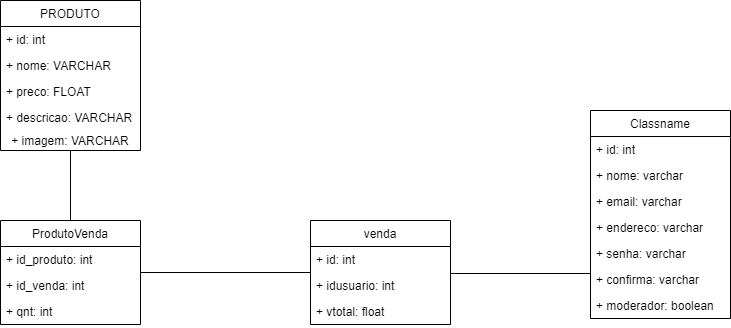

The diagram above was exported from draw.io. Its source (the exported page's mxGraphModel, read from the mxfile embedded in the PNG):
<mxGraphModel dx="866" dy="433" grid="1" gridSize="10" guides="1" tooltips="1" connect="1" arrows="1" fold="1" page="1" pageScale="1" pageWidth="827" pageHeight="1169" math="0" shadow="0">
  <root>
    <mxCell id="0" />
    <mxCell id="1" parent="0" />
    <mxCell id="EgBaKVrgcrQHxK8pkWfh-5" value="PRODUTO" style="swimlane;fontStyle=0;childLayout=stackLayout;horizontal=1;startSize=26;fillColor=none;horizontalStack=0;resizeParent=1;resizeParentMax=0;resizeLast=0;collapsible=1;marginBottom=0;" vertex="1" parent="1">
      <mxGeometry x="20" y="20" width="140" height="150" as="geometry">
        <mxRectangle x="20" y="20" width="90" height="26" as="alternateBounds" />
      </mxGeometry>
    </mxCell>
    <mxCell id="EgBaKVrgcrQHxK8pkWfh-48" value="+ id: int" style="text;strokeColor=none;fillColor=none;align=left;verticalAlign=top;spacingLeft=4;spacingRight=4;overflow=hidden;rotatable=0;points=[[0,0.5],[1,0.5]];portConstraint=eastwest;" vertex="1" parent="EgBaKVrgcrQHxK8pkWfh-5">
      <mxGeometry y="26" width="140" height="26" as="geometry" />
    </mxCell>
    <mxCell id="EgBaKVrgcrQHxK8pkWfh-6" value="+ nome: VARCHAR" style="text;strokeColor=none;fillColor=none;align=left;verticalAlign=top;spacingLeft=4;spacingRight=4;overflow=hidden;rotatable=0;points=[[0,0.5],[1,0.5]];portConstraint=eastwest;" vertex="1" parent="EgBaKVrgcrQHxK8pkWfh-5">
      <mxGeometry y="52" width="140" height="26" as="geometry" />
    </mxCell>
    <mxCell id="EgBaKVrgcrQHxK8pkWfh-7" value="+ preco: FLOAT" style="text;strokeColor=none;fillColor=none;align=left;verticalAlign=top;spacingLeft=4;spacingRight=4;overflow=hidden;rotatable=0;points=[[0,0.5],[1,0.5]];portConstraint=eastwest;" vertex="1" parent="EgBaKVrgcrQHxK8pkWfh-5">
      <mxGeometry y="78" width="140" height="26" as="geometry" />
    </mxCell>
    <mxCell id="EgBaKVrgcrQHxK8pkWfh-8" value="+ descricao: VARCHAR&#10;" style="text;strokeColor=none;fillColor=none;align=left;verticalAlign=top;spacingLeft=4;spacingRight=4;overflow=hidden;rotatable=0;points=[[0,0.5],[1,0.5]];portConstraint=eastwest;" vertex="1" parent="EgBaKVrgcrQHxK8pkWfh-5">
      <mxGeometry y="104" width="140" height="26" as="geometry" />
    </mxCell>
    <mxCell id="EgBaKVrgcrQHxK8pkWfh-16" value="+ imagem: VARCHAR" style="text;html=1;strokeColor=none;fillColor=none;align=center;verticalAlign=middle;whiteSpace=wrap;rounded=0;" vertex="1" parent="EgBaKVrgcrQHxK8pkWfh-5">
      <mxGeometry y="130" width="140" height="20" as="geometry" />
    </mxCell>
    <mxCell id="EgBaKVrgcrQHxK8pkWfh-21" value="" style="endArrow=none;html=1;exitX=0.5;exitY=0;exitDx=0;exitDy=0;entryX=0.5;entryY=1;entryDx=0;entryDy=0;" edge="1" parent="1" source="EgBaKVrgcrQHxK8pkWfh-23" target="EgBaKVrgcrQHxK8pkWfh-16">
      <mxGeometry width="50" height="50" relative="1" as="geometry">
        <mxPoint x="89.5" y="234" as="sourcePoint" />
        <mxPoint x="90" y="180" as="targetPoint" />
      </mxGeometry>
    </mxCell>
    <mxCell id="EgBaKVrgcrQHxK8pkWfh-23" value="ProdutoVenda" style="swimlane;fontStyle=0;childLayout=stackLayout;horizontal=1;startSize=26;fillColor=none;horizontalStack=0;resizeParent=1;resizeParentMax=0;resizeLast=0;collapsible=1;marginBottom=0;" vertex="1" parent="1">
      <mxGeometry x="20" y="240" width="140" height="104" as="geometry" />
    </mxCell>
    <mxCell id="EgBaKVrgcrQHxK8pkWfh-24" value="+ id_produto: int" style="text;strokeColor=none;fillColor=none;align=left;verticalAlign=top;spacingLeft=4;spacingRight=4;overflow=hidden;rotatable=0;points=[[0,0.5],[1,0.5]];portConstraint=eastwest;" vertex="1" parent="EgBaKVrgcrQHxK8pkWfh-23">
      <mxGeometry y="26" width="140" height="26" as="geometry" />
    </mxCell>
    <mxCell id="EgBaKVrgcrQHxK8pkWfh-25" value="+ id_venda: int" style="text;strokeColor=none;fillColor=none;align=left;verticalAlign=top;spacingLeft=4;spacingRight=4;overflow=hidden;rotatable=0;points=[[0,0.5],[1,0.5]];portConstraint=eastwest;" vertex="1" parent="EgBaKVrgcrQHxK8pkWfh-23">
      <mxGeometry y="52" width="140" height="26" as="geometry" />
    </mxCell>
    <mxCell id="EgBaKVrgcrQHxK8pkWfh-26" value="+ qnt: int" style="text;strokeColor=none;fillColor=none;align=left;verticalAlign=top;spacingLeft=4;spacingRight=4;overflow=hidden;rotatable=0;points=[[0,0.5],[1,0.5]];portConstraint=eastwest;" vertex="1" parent="EgBaKVrgcrQHxK8pkWfh-23">
      <mxGeometry y="78" width="140" height="26" as="geometry" />
    </mxCell>
    <mxCell id="EgBaKVrgcrQHxK8pkWfh-27" value="" style="line;strokeWidth=1;fillColor=none;align=left;verticalAlign=middle;spacingTop=-1;spacingLeft=3;spacingRight=3;rotatable=0;labelPosition=right;points=[];portConstraint=eastwest;" vertex="1" parent="1">
      <mxGeometry x="160" y="288" width="170" height="8" as="geometry" />
    </mxCell>
    <mxCell id="EgBaKVrgcrQHxK8pkWfh-30" value="venda" style="swimlane;fontStyle=0;childLayout=stackLayout;horizontal=1;startSize=26;fillColor=none;horizontalStack=0;resizeParent=1;resizeParentMax=0;resizeLast=0;collapsible=1;marginBottom=0;" vertex="1" parent="1">
      <mxGeometry x="330" y="240" width="140" height="104" as="geometry" />
    </mxCell>
    <mxCell id="EgBaKVrgcrQHxK8pkWfh-31" value="+ id: int" style="text;strokeColor=none;fillColor=none;align=left;verticalAlign=top;spacingLeft=4;spacingRight=4;overflow=hidden;rotatable=0;points=[[0,0.5],[1,0.5]];portConstraint=eastwest;" vertex="1" parent="EgBaKVrgcrQHxK8pkWfh-30">
      <mxGeometry y="26" width="140" height="26" as="geometry" />
    </mxCell>
    <mxCell id="EgBaKVrgcrQHxK8pkWfh-32" value="+ idusuario: int" style="text;strokeColor=none;fillColor=none;align=left;verticalAlign=top;spacingLeft=4;spacingRight=4;overflow=hidden;rotatable=0;points=[[0,0.5],[1,0.5]];portConstraint=eastwest;" vertex="1" parent="EgBaKVrgcrQHxK8pkWfh-30">
      <mxGeometry y="52" width="140" height="26" as="geometry" />
    </mxCell>
    <mxCell id="EgBaKVrgcrQHxK8pkWfh-33" value="+ vtotal: float" style="text;strokeColor=none;fillColor=none;align=left;verticalAlign=top;spacingLeft=4;spacingRight=4;overflow=hidden;rotatable=0;points=[[0,0.5],[1,0.5]];portConstraint=eastwest;" vertex="1" parent="EgBaKVrgcrQHxK8pkWfh-30">
      <mxGeometry y="78" width="140" height="26" as="geometry" />
    </mxCell>
    <mxCell id="EgBaKVrgcrQHxK8pkWfh-35" value="" style="line;strokeWidth=1;fillColor=none;align=left;verticalAlign=middle;spacingTop=-1;spacingLeft=3;spacingRight=3;rotatable=0;labelPosition=right;points=[];portConstraint=eastwest;" vertex="1" parent="1">
      <mxGeometry x="470" y="290" width="140" height="6" as="geometry" />
    </mxCell>
    <mxCell id="EgBaKVrgcrQHxK8pkWfh-38" value="Classname" style="swimlane;fontStyle=0;childLayout=stackLayout;horizontal=1;startSize=26;fillColor=none;horizontalStack=0;resizeParent=1;resizeParentMax=0;resizeLast=0;collapsible=1;marginBottom=0;" vertex="1" parent="1">
      <mxGeometry x="610" y="130" width="140" height="208" as="geometry" />
    </mxCell>
    <mxCell id="EgBaKVrgcrQHxK8pkWfh-39" value="+ id: int" style="text;strokeColor=none;fillColor=none;align=left;verticalAlign=top;spacingLeft=4;spacingRight=4;overflow=hidden;rotatable=0;points=[[0,0.5],[1,0.5]];portConstraint=eastwest;" vertex="1" parent="EgBaKVrgcrQHxK8pkWfh-38">
      <mxGeometry y="26" width="140" height="26" as="geometry" />
    </mxCell>
    <mxCell id="EgBaKVrgcrQHxK8pkWfh-44" value="+ nome: varchar" style="text;strokeColor=none;fillColor=none;align=left;verticalAlign=top;spacingLeft=4;spacingRight=4;overflow=hidden;rotatable=0;points=[[0,0.5],[1,0.5]];portConstraint=eastwest;" vertex="1" parent="EgBaKVrgcrQHxK8pkWfh-38">
      <mxGeometry y="52" width="140" height="26" as="geometry" />
    </mxCell>
    <mxCell id="EgBaKVrgcrQHxK8pkWfh-40" value="+ email: varchar" style="text;strokeColor=none;fillColor=none;align=left;verticalAlign=top;spacingLeft=4;spacingRight=4;overflow=hidden;rotatable=0;points=[[0,0.5],[1,0.5]];portConstraint=eastwest;" vertex="1" parent="EgBaKVrgcrQHxK8pkWfh-38">
      <mxGeometry y="78" width="140" height="26" as="geometry" />
    </mxCell>
    <mxCell id="EgBaKVrgcrQHxK8pkWfh-41" value="+ endereco: varchar" style="text;strokeColor=none;fillColor=none;align=left;verticalAlign=top;spacingLeft=4;spacingRight=4;overflow=hidden;rotatable=0;points=[[0,0.5],[1,0.5]];portConstraint=eastwest;" vertex="1" parent="EgBaKVrgcrQHxK8pkWfh-38">
      <mxGeometry y="104" width="140" height="26" as="geometry" />
    </mxCell>
    <mxCell id="EgBaKVrgcrQHxK8pkWfh-43" value="+ senha: varchar" style="text;strokeColor=none;fillColor=none;align=left;verticalAlign=top;spacingLeft=4;spacingRight=4;overflow=hidden;rotatable=0;points=[[0,0.5],[1,0.5]];portConstraint=eastwest;" vertex="1" parent="EgBaKVrgcrQHxK8pkWfh-38">
      <mxGeometry y="130" width="140" height="26" as="geometry" />
    </mxCell>
    <mxCell id="EgBaKVrgcrQHxK8pkWfh-42" value="+ confirma: varchar" style="text;strokeColor=none;fillColor=none;align=left;verticalAlign=top;spacingLeft=4;spacingRight=4;overflow=hidden;rotatable=0;points=[[0,0.5],[1,0.5]];portConstraint=eastwest;" vertex="1" parent="EgBaKVrgcrQHxK8pkWfh-38">
      <mxGeometry y="156" width="140" height="26" as="geometry" />
    </mxCell>
    <mxCell id="EgBaKVrgcrQHxK8pkWfh-45" value="+ moderador: boolean" style="text;strokeColor=none;fillColor=none;align=left;verticalAlign=top;spacingLeft=4;spacingRight=4;overflow=hidden;rotatable=0;points=[[0,0.5],[1,0.5]];portConstraint=eastwest;" vertex="1" parent="EgBaKVrgcrQHxK8pkWfh-38">
      <mxGeometry y="182" width="140" height="26" as="geometry" />
    </mxCell>
  </root>
</mxGraphModel>